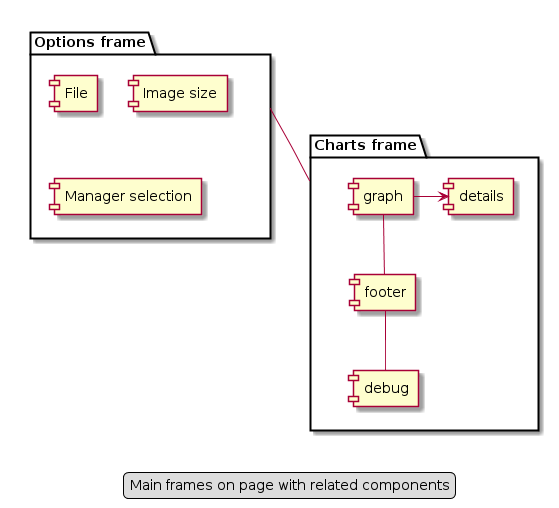

The diagram above was rendered by PlantUML. Its source (embedded in the PNG):
@startuml

[Options frame] -- [Charts frame] 
package "Options frame" {
  [File]
  [Image size]
  [Manager selection]
}

package "Charts frame" {
  [graph] -> [details]
  [debug]
  [footer] -- [debug]
   [graph] -- [footer]
}
 
legend
Main frames on page with related components
endlegend

@enduml